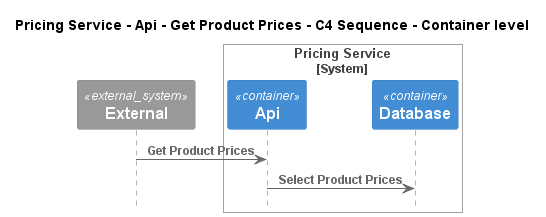

The diagram above was rendered by PlantUML. Its source (embedded in the PNG):
@startuml
!pragma layout smetana
!include ..\..\..\..\..\..\.c4s\C4_Sequence.puml

title Pricing Service - Api - Get Product Prices - C4 Sequence - Container level

System_Ext(C4InterFlow.SoftwareSystems.ExternalSystem, "External", "")

System_Boundary(ECommercePlatform.SoftwareSystems.PricingService, "Pricing Service")
    Container(ECommercePlatform.SoftwareSystems.PricingService.Containers.Api, "Api", "", "")
    Container(ECommercePlatform.SoftwareSystems.PricingService.Containers.Database, "Database", "", "")
Boundary_End()

Rel(C4InterFlow.SoftwareSystems.ExternalSystem, ECommercePlatform.SoftwareSystems.PricingService.Containers.Api, "Get Product Prices")
Rel(ECommercePlatform.SoftwareSystems.PricingService.Containers.Api, ECommercePlatform.SoftwareSystems.PricingService.Containers.Database, "Select Product Prices")


@enduml